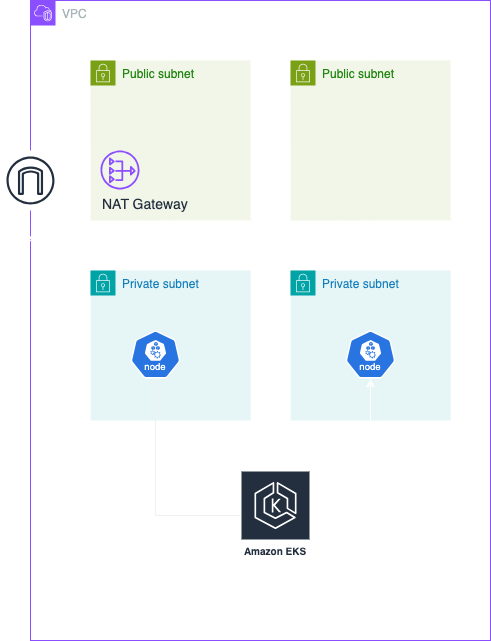

The diagram above was exported from draw.io. Its source (the exported page's mxGraphModel, read from the mxfile embedded in the PNG):
<mxGraphModel dx="1114" dy="990" grid="1" gridSize="10" guides="1" tooltips="1" connect="1" arrows="1" fold="1" page="1" pageScale="1" pageWidth="1169" pageHeight="827" background="none" math="0" shadow="1">
  <root>
    <mxCell id="0" />
    <mxCell id="1" parent="0" />
    <mxCell id="0-a2s9rZaRnlpUjVOoHM-4" value="VPC" style="points=[[0,0],[0.25,0],[0.5,0],[0.75,0],[1,0],[1,0.25],[1,0.5],[1,0.75],[1,1],[0.75,1],[0.5,1],[0.25,1],[0,1],[0,0.75],[0,0.5],[0,0.25]];outlineConnect=0;gradientColor=none;html=1;whiteSpace=wrap;fontSize=12;fontStyle=0;container=1;pointerEvents=0;collapsible=0;recursiveResize=0;shape=mxgraph.aws4.group;grIcon=mxgraph.aws4.group_vpc2;strokeColor=#8C4FFF;fillColor=none;verticalAlign=top;align=left;spacingLeft=30;fontColor=#AAB7B8;dashed=0;movable=0;resizable=0;rotatable=0;deletable=0;editable=0;locked=1;connectable=0;" parent="1" vertex="1">
      <mxGeometry x="140" y="120" width="460" height="640" as="geometry" />
    </mxCell>
    <mxCell id="0-a2s9rZaRnlpUjVOoHM-5" value="Private subnet" style="points=[[0,0],[0.25,0],[0.5,0],[0.75,0],[1,0],[1,0.25],[1,0.5],[1,0.75],[1,1],[0.75,1],[0.5,1],[0.25,1],[0,1],[0,0.75],[0,0.5],[0,0.25]];outlineConnect=0;gradientColor=none;html=1;whiteSpace=wrap;fontSize=12;fontStyle=0;container=1;pointerEvents=0;collapsible=0;recursiveResize=0;shape=mxgraph.aws4.group;grIcon=mxgraph.aws4.group_security_group;grStroke=0;strokeColor=#00A4A6;fillColor=#E6F6F7;verticalAlign=top;align=left;spacingLeft=30;fontColor=#147EBA;dashed=0;" parent="1" vertex="1">
      <mxGeometry x="200" y="390" width="160" height="150" as="geometry" />
    </mxCell>
    <mxCell id="QOfQw1Vzi5RgyCOFAa1T-4" value="" style="aspect=fixed;sketch=0;html=1;dashed=0;whitespace=wrap;verticalLabelPosition=bottom;verticalAlign=top;fillColor=#2875E2;strokeColor=#ffffff;points=[[0.005,0.63,0],[0.1,0.2,0],[0.9,0.2,0],[0.5,0,0],[0.995,0.63,0],[0.72,0.99,0],[0.5,1,0],[0.28,0.99,0]];shape=mxgraph.kubernetes.icon2;kubernetesLabel=1;prIcon=node" vertex="1" parent="0-a2s9rZaRnlpUjVOoHM-5">
      <mxGeometry x="40" y="60" width="50" height="48" as="geometry" />
    </mxCell>
    <mxCell id="0-a2s9rZaRnlpUjVOoHM-6" value="Public subnet" style="points=[[0,0],[0.25,0],[0.5,0],[0.75,0],[1,0],[1,0.25],[1,0.5],[1,0.75],[1,1],[0.75,1],[0.5,1],[0.25,1],[0,1],[0,0.75],[0,0.5],[0,0.25]];outlineConnect=0;gradientColor=none;html=1;whiteSpace=wrap;fontSize=12;fontStyle=0;container=1;pointerEvents=0;collapsible=0;recursiveResize=0;shape=mxgraph.aws4.group;grIcon=mxgraph.aws4.group_security_group;grStroke=0;strokeColor=#7AA116;fillColor=#F2F6E8;verticalAlign=top;align=left;spacingLeft=30;fontColor=#248814;dashed=0;" parent="1" vertex="1">
      <mxGeometry x="200" y="180" width="160" height="160" as="geometry" />
    </mxCell>
    <mxCell id="0-a2s9rZaRnlpUjVOoHM-10" value="&lt;font style=&quot;font-size: 14px;&quot;&gt;NAT Gateway&lt;/font&gt;" style="sketch=0;outlineConnect=0;fontColor=#232F3E;gradientColor=none;fillColor=#8C4FFF;strokeColor=none;dashed=0;verticalLabelPosition=bottom;verticalAlign=top;align=left;html=1;fontSize=12;fontStyle=0;aspect=fixed;pointerEvents=1;shape=mxgraph.aws4.nat_gateway;" parent="0-a2s9rZaRnlpUjVOoHM-6" vertex="1">
      <mxGeometry x="10" y="90" width="39" height="39" as="geometry" />
    </mxCell>
    <mxCell id="0-a2s9rZaRnlpUjVOoHM-7" value="Public subnet" style="points=[[0,0],[0.25,0],[0.5,0],[0.75,0],[1,0],[1,0.25],[1,0.5],[1,0.75],[1,1],[0.75,1],[0.5,1],[0.25,1],[0,1],[0,0.75],[0,0.5],[0,0.25]];outlineConnect=0;gradientColor=none;html=1;whiteSpace=wrap;fontSize=12;fontStyle=0;container=1;pointerEvents=0;collapsible=0;recursiveResize=0;shape=mxgraph.aws4.group;grIcon=mxgraph.aws4.group_security_group;grStroke=0;strokeColor=#7AA116;fillColor=#F2F6E8;verticalAlign=top;align=left;spacingLeft=30;fontColor=#248814;dashed=0;" parent="1" vertex="1">
      <mxGeometry x="400" y="180" width="160" height="160" as="geometry" />
    </mxCell>
    <mxCell id="0-a2s9rZaRnlpUjVOoHM-8" value="Private subnet" style="points=[[0,0],[0.25,0],[0.5,0],[0.75,0],[1,0],[1,0.25],[1,0.5],[1,0.75],[1,1],[0.75,1],[0.5,1],[0.25,1],[0,1],[0,0.75],[0,0.5],[0,0.25]];outlineConnect=0;gradientColor=none;html=1;whiteSpace=wrap;fontSize=12;fontStyle=0;container=1;pointerEvents=0;collapsible=0;recursiveResize=0;shape=mxgraph.aws4.group;grIcon=mxgraph.aws4.group_security_group;grStroke=0;strokeColor=#00A4A6;fillColor=#E6F6F7;verticalAlign=top;align=left;spacingLeft=30;fontColor=#147EBA;dashed=0;" parent="1" vertex="1">
      <mxGeometry x="400" y="390" width="160" height="150" as="geometry" />
    </mxCell>
    <mxCell id="QOfQw1Vzi5RgyCOFAa1T-5" value="" style="aspect=fixed;sketch=0;html=1;dashed=0;whitespace=wrap;verticalLabelPosition=bottom;verticalAlign=top;fillColor=#2875E2;strokeColor=#ffffff;points=[[0.005,0.63,0],[0.1,0.2,0],[0.9,0.2,0],[0.5,0,0],[0.995,0.63,0],[0.72,0.99,0],[0.5,1,0],[0.28,0.99,0]];shape=mxgraph.kubernetes.icon2;kubernetesLabel=1;prIcon=node" vertex="1" parent="0-a2s9rZaRnlpUjVOoHM-8">
      <mxGeometry x="55" y="60" width="50" height="48" as="geometry" />
    </mxCell>
    <mxCell id="0-a2s9rZaRnlpUjVOoHM-15" value="Internet&#10;gateway" style="sketch=0;outlineConnect=0;fontColor=#ffffff;gradientColor=none;strokeColor=#232F3E;fillColor=#ffffff;dashed=0;verticalLabelPosition=bottom;verticalAlign=top;align=center;html=1;fontSize=12;fontStyle=0;aspect=fixed;shape=mxgraph.aws4.resourceIcon;resIcon=mxgraph.aws4.internet_gateway;" parent="1" vertex="1">
      <mxGeometry x="110" y="270" width="60" height="60" as="geometry" />
    </mxCell>
    <mxCell id="QOfQw1Vzi5RgyCOFAa1T-2" value="Amazon EKS" style="sketch=0;outlineConnect=0;fontColor=#232F3E;gradientColor=none;strokeColor=#ffffff;fillColor=#232F3E;dashed=0;verticalLabelPosition=middle;verticalAlign=bottom;align=center;html=1;whiteSpace=wrap;fontSize=10;fontStyle=1;spacing=3;shape=mxgraph.aws4.productIcon;prIcon=mxgraph.aws4.eks;" vertex="1" parent="1">
      <mxGeometry x="350" y="590" width="70" height="90" as="geometry" />
    </mxCell>
    <mxCell id="QOfQw1Vzi5RgyCOFAa1T-6" style="edgeStyle=orthogonalEdgeStyle;rounded=0;orthogonalLoop=1;jettySize=auto;html=1;entryX=0.5;entryY=1;entryDx=0;entryDy=0;entryPerimeter=0;strokeColor=#ffffff;" edge="1" parent="1" source="QOfQw1Vzi5RgyCOFAa1T-2" target="QOfQw1Vzi5RgyCOFAa1T-5">
      <mxGeometry relative="1" as="geometry" />
    </mxCell>
    <mxCell id="QOfQw1Vzi5RgyCOFAa1T-7" style="edgeStyle=orthogonalEdgeStyle;rounded=0;orthogonalLoop=1;jettySize=auto;html=1;endArrow=none;endFill=0;" edge="1" parent="1" source="QOfQw1Vzi5RgyCOFAa1T-4" target="QOfQw1Vzi5RgyCOFAa1T-2">
      <mxGeometry relative="1" as="geometry">
        <Array as="points">
          <mxPoint x="265" y="635" />
        </Array>
      </mxGeometry>
    </mxCell>
  </root>
</mxGraphModel>